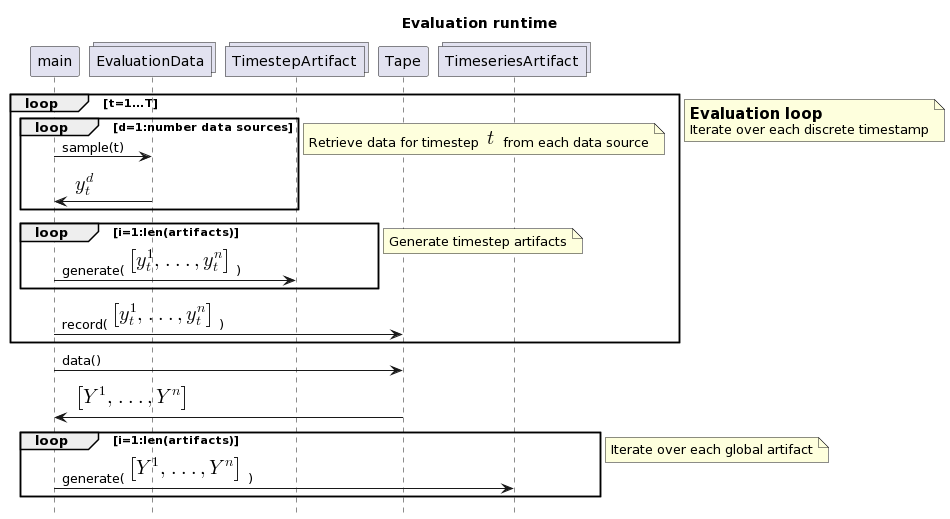

The diagram above was rendered by PlantUML. Its source (embedded in the PNG):
@startuml
hide footbox
title Evaluation runtime

collections TimeseriesArtifact as tseries_art order 32
participant Tape as tape order 31
collections TimestepArtifact as ts_art order 30
collections EvaluationData as eval_data order 20
participant "main" as main order 10

loop t=1...T
    loop d=1:number data sources
        main -> eval_data : sample(t)
        main <- eval_data : <math>y_t^d</math>
    end
    note right
    Retrieve data for timestep <math>t</math> from each data source
    end note

    
    loop i=1:len(artifacts)
        main -> ts_art: generate(<math>[y_t^1, ..., y_t^n]</math>)
    end
    note right
    Generate timestep artifacts
    end note

    main -> tape: record(<math>[y_t^1, ..., y_t^n]</math>)


end

note right
== Evaluation loop
Iterate over each discrete timestamp
end note

main -> tape: data()
main <- tape: <math>[Y^1, ..., Y^n]</math>

loop i=1:len(artifacts)
    main -> tseries_art : generate(<math>[Y^1, ..., Y^n]</math>)
end
note right
Iterate over each global artifact
end note
@enduml